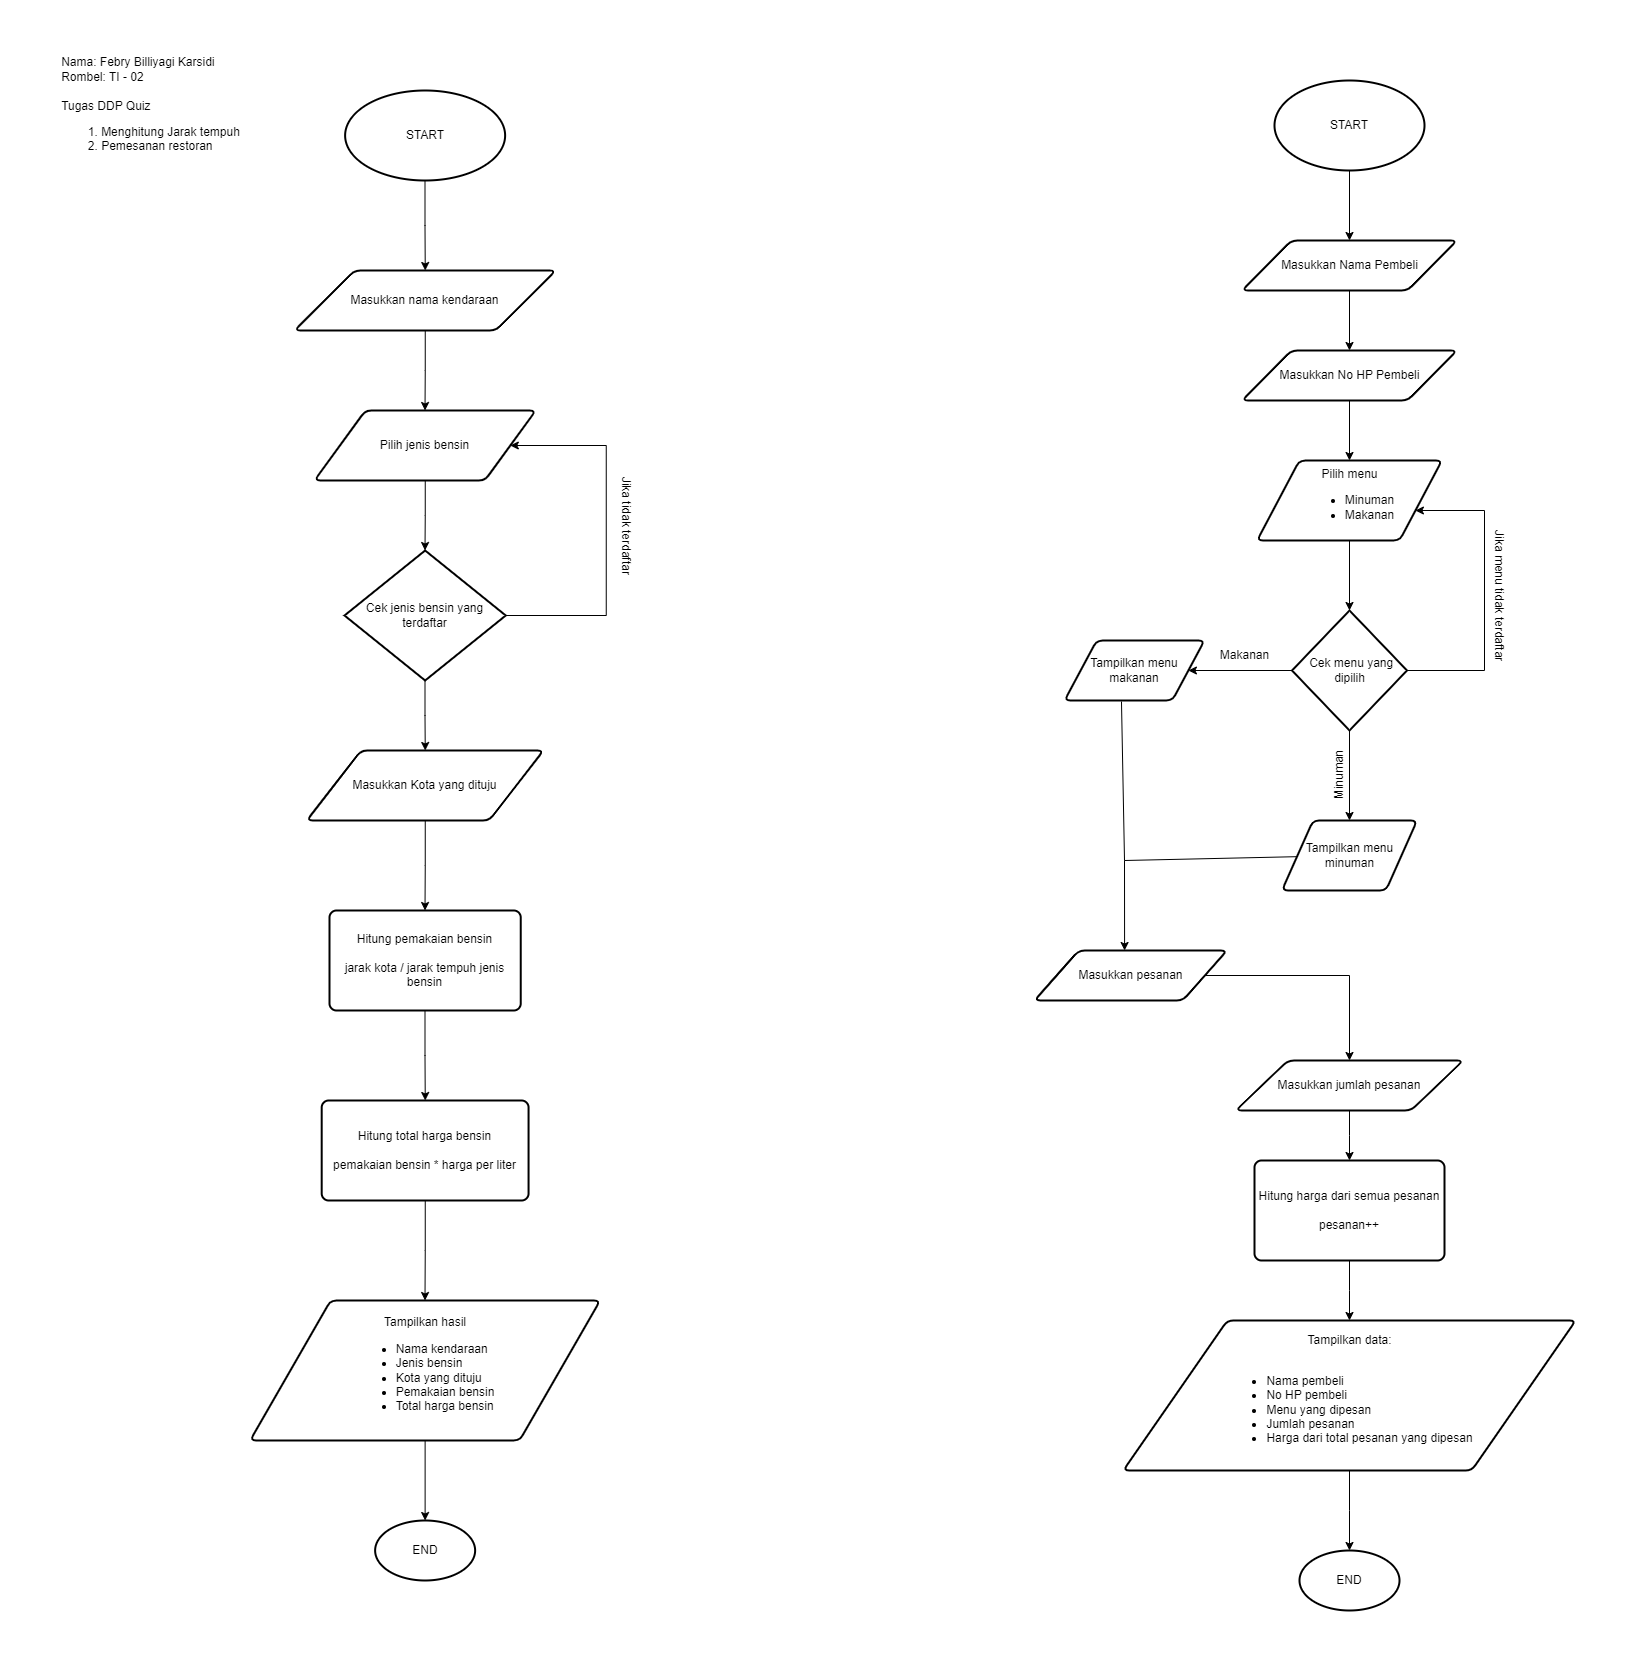

The diagram above was exported from draw.io. Its source (the exported page's mxGraphModel, read from the mxfile embedded in the PNG):
<mxGraphModel dx="2170" dy="1205" grid="1" gridSize="10" guides="1" tooltips="1" connect="1" arrows="1" fold="1" page="1" pageScale="1" pageWidth="850" pageHeight="1100" math="0" shadow="0">
  <root>
    <mxCell id="0" />
    <mxCell id="1" parent="0" />
    <mxCell id="OjIdLJFtuUQpXD9cdcsE-5" value="" style="edgeStyle=orthogonalEdgeStyle;rounded=0;orthogonalLoop=1;jettySize=auto;html=1;" edge="1" parent="1" source="OjIdLJFtuUQpXD9cdcsE-1" target="OjIdLJFtuUQpXD9cdcsE-4">
      <mxGeometry relative="1" as="geometry" />
    </mxCell>
    <mxCell id="OjIdLJFtuUQpXD9cdcsE-1" value="START" style="strokeWidth=2;html=1;shape=mxgraph.flowchart.start_1;whiteSpace=wrap;" vertex="1" parent="1">
      <mxGeometry x="340.62" y="60" width="160" height="90" as="geometry" />
    </mxCell>
    <mxCell id="OjIdLJFtuUQpXD9cdcsE-7" value="" style="edgeStyle=orthogonalEdgeStyle;rounded=0;orthogonalLoop=1;jettySize=auto;html=1;" edge="1" parent="1" source="OjIdLJFtuUQpXD9cdcsE-4">
      <mxGeometry relative="1" as="geometry">
        <mxPoint x="420.5170588235295" y="380" as="targetPoint" />
      </mxGeometry>
    </mxCell>
    <mxCell id="OjIdLJFtuUQpXD9cdcsE-4" value="Masukkan nama kendaraan" style="shape=parallelogram;html=1;strokeWidth=2;perimeter=parallelogramPerimeter;whiteSpace=wrap;rounded=1;arcSize=12;size=0.23;" vertex="1" parent="1">
      <mxGeometry x="290" y="240" width="261.25" height="60" as="geometry" />
    </mxCell>
    <mxCell id="OjIdLJFtuUQpXD9cdcsE-15" value="" style="edgeStyle=orthogonalEdgeStyle;rounded=0;orthogonalLoop=1;jettySize=auto;html=1;" edge="1" parent="1" source="OjIdLJFtuUQpXD9cdcsE-8" target="OjIdLJFtuUQpXD9cdcsE-9">
      <mxGeometry relative="1" as="geometry" />
    </mxCell>
    <mxCell id="OjIdLJFtuUQpXD9cdcsE-8" value="Pilih jenis bensin" style="shape=parallelogram;html=1;strokeWidth=2;perimeter=parallelogramPerimeter;whiteSpace=wrap;rounded=1;arcSize=12;size=0.23;" vertex="1" parent="1">
      <mxGeometry x="310" y="380" width="221.25" height="70" as="geometry" />
    </mxCell>
    <mxCell id="OjIdLJFtuUQpXD9cdcsE-12" value="" style="edgeStyle=orthogonalEdgeStyle;rounded=0;orthogonalLoop=1;jettySize=auto;html=1;entryX=1;entryY=0.5;entryDx=0;entryDy=0;" edge="1" parent="1" source="OjIdLJFtuUQpXD9cdcsE-9" target="OjIdLJFtuUQpXD9cdcsE-8">
      <mxGeometry relative="1" as="geometry">
        <mxPoint x="601.87" y="350" as="targetPoint" />
        <Array as="points">
          <mxPoint x="601.87" y="585" />
          <mxPoint x="601.87" y="415" />
        </Array>
      </mxGeometry>
    </mxCell>
    <mxCell id="OjIdLJFtuUQpXD9cdcsE-16" value="" style="edgeStyle=orthogonalEdgeStyle;rounded=0;orthogonalLoop=1;jettySize=auto;html=1;" edge="1" parent="1" source="OjIdLJFtuUQpXD9cdcsE-9" target="OjIdLJFtuUQpXD9cdcsE-14">
      <mxGeometry relative="1" as="geometry" />
    </mxCell>
    <mxCell id="OjIdLJFtuUQpXD9cdcsE-9" value="Cek jenis bensin yang terdaftar" style="strokeWidth=2;html=1;shape=mxgraph.flowchart.decision;whiteSpace=wrap;" vertex="1" parent="1">
      <mxGeometry x="340.01" y="520" width="161.24" height="130" as="geometry" />
    </mxCell>
    <mxCell id="OjIdLJFtuUQpXD9cdcsE-13" value="Jika tidak terdaftar" style="text;html=1;align=center;verticalAlign=middle;resizable=0;points=[];autosize=1;strokeColor=none;fillColor=none;rotation=90;" vertex="1" parent="1">
      <mxGeometry x="561.87" y="480" width="120" height="30" as="geometry" />
    </mxCell>
    <mxCell id="OjIdLJFtuUQpXD9cdcsE-18" value="" style="edgeStyle=orthogonalEdgeStyle;rounded=0;orthogonalLoop=1;jettySize=auto;html=1;" edge="1" parent="1" source="OjIdLJFtuUQpXD9cdcsE-14" target="OjIdLJFtuUQpXD9cdcsE-17">
      <mxGeometry relative="1" as="geometry" />
    </mxCell>
    <mxCell id="OjIdLJFtuUQpXD9cdcsE-14" value="Masukkan Kota yang dituju" style="shape=parallelogram;html=1;strokeWidth=2;perimeter=parallelogramPerimeter;whiteSpace=wrap;rounded=1;arcSize=12;size=0.23;" vertex="1" parent="1">
      <mxGeometry x="302.19" y="720" width="236.87" height="70" as="geometry" />
    </mxCell>
    <mxCell id="OjIdLJFtuUQpXD9cdcsE-20" value="" style="edgeStyle=orthogonalEdgeStyle;rounded=0;orthogonalLoop=1;jettySize=auto;html=1;" edge="1" parent="1" source="OjIdLJFtuUQpXD9cdcsE-17" target="OjIdLJFtuUQpXD9cdcsE-19">
      <mxGeometry relative="1" as="geometry" />
    </mxCell>
    <mxCell id="OjIdLJFtuUQpXD9cdcsE-17" value="Hitung pemakaian bensin&lt;br&gt;&lt;br&gt;jarak kota / jarak tempuh jenis bensin" style="rounded=1;whiteSpace=wrap;html=1;absoluteArcSize=1;arcSize=14;strokeWidth=2;" vertex="1" parent="1">
      <mxGeometry x="325" y="880" width="191.24" height="100" as="geometry" />
    </mxCell>
    <mxCell id="OjIdLJFtuUQpXD9cdcsE-22" value="" style="edgeStyle=orthogonalEdgeStyle;rounded=0;orthogonalLoop=1;jettySize=auto;html=1;" edge="1" parent="1" source="OjIdLJFtuUQpXD9cdcsE-19" target="OjIdLJFtuUQpXD9cdcsE-21">
      <mxGeometry relative="1" as="geometry" />
    </mxCell>
    <mxCell id="OjIdLJFtuUQpXD9cdcsE-19" value="Hitung total harga bensin&lt;br&gt;&lt;br&gt;pemakaian bensin * harga per liter" style="rounded=1;whiteSpace=wrap;html=1;absoluteArcSize=1;arcSize=14;strokeWidth=2;" vertex="1" parent="1">
      <mxGeometry x="317.2" y="1070" width="206.86" height="100" as="geometry" />
    </mxCell>
    <mxCell id="OjIdLJFtuUQpXD9cdcsE-24" value="" style="edgeStyle=orthogonalEdgeStyle;rounded=0;orthogonalLoop=1;jettySize=auto;html=1;" edge="1" parent="1" source="OjIdLJFtuUQpXD9cdcsE-21" target="OjIdLJFtuUQpXD9cdcsE-23">
      <mxGeometry relative="1" as="geometry" />
    </mxCell>
    <mxCell id="OjIdLJFtuUQpXD9cdcsE-21" value="Tampilkan hasil&lt;br&gt;&lt;ul&gt;&lt;li style=&quot;text-align: left;&quot;&gt;Nama kendaraan&lt;/li&gt;&lt;li style=&quot;text-align: left;&quot;&gt;Jenis bensin&lt;/li&gt;&lt;li style=&quot;text-align: left;&quot;&gt;Kota yang dituju&lt;/li&gt;&lt;li style=&quot;text-align: left;&quot;&gt;Pemakaian bensin&lt;/li&gt;&lt;li style=&quot;text-align: left;&quot;&gt;Total harga bensin&lt;/li&gt;&lt;/ul&gt;" style="shape=parallelogram;html=1;strokeWidth=2;perimeter=parallelogramPerimeter;whiteSpace=wrap;rounded=1;arcSize=12;size=0.23;" vertex="1" parent="1">
      <mxGeometry x="245.62" y="1270" width="350" height="140" as="geometry" />
    </mxCell>
    <mxCell id="OjIdLJFtuUQpXD9cdcsE-23" value="END" style="strokeWidth=2;html=1;shape=mxgraph.flowchart.start_1;whiteSpace=wrap;" vertex="1" parent="1">
      <mxGeometry x="370.63" y="1490" width="100" height="60" as="geometry" />
    </mxCell>
    <mxCell id="OjIdLJFtuUQpXD9cdcsE-25" value="&lt;div style=&quot;text-align: left;&quot;&gt;&lt;span style=&quot;background-color: initial;&quot;&gt;Nama: Febry Billiyagi Karsidi&lt;/span&gt;&lt;/div&gt;&lt;div style=&quot;text-align: left;&quot;&gt;&lt;span style=&quot;background-color: initial;&quot;&gt;Rombel: TI - 02&lt;/span&gt;&lt;/div&gt;&lt;div style=&quot;text-align: left;&quot;&gt;&lt;span style=&quot;background-color: initial;&quot;&gt;&lt;br&gt;&lt;/span&gt;&lt;/div&gt;&lt;div style=&quot;text-align: left;&quot;&gt;&lt;span style=&quot;background-color: initial;&quot;&gt;Tugas DDP Quiz&amp;nbsp;&lt;/span&gt;&lt;/div&gt;&lt;div style=&quot;&quot;&gt;&lt;ol&gt;&lt;li style=&quot;text-align: left;&quot;&gt;&lt;span style=&quot;background-color: initial;&quot;&gt;Menghitung Jarak tempuh&lt;/span&gt;&lt;/li&gt;&lt;li style=&quot;text-align: left;&quot;&gt;&lt;span style=&quot;background-color: initial;&quot;&gt;Pemesanan restoran&lt;/span&gt;&lt;/li&gt;&lt;/ol&gt;&lt;/div&gt;" style="text;html=1;align=center;verticalAlign=middle;resizable=0;points=[];autosize=1;strokeColor=none;fillColor=none;" vertex="1" parent="1">
      <mxGeometry x="45.62" y="20" width="200" height="120" as="geometry" />
    </mxCell>
    <mxCell id="OjIdLJFtuUQpXD9cdcsE-29" value="" style="edgeStyle=orthogonalEdgeStyle;rounded=0;orthogonalLoop=1;jettySize=auto;html=1;" edge="1" parent="1" source="OjIdLJFtuUQpXD9cdcsE-27" target="OjIdLJFtuUQpXD9cdcsE-28">
      <mxGeometry relative="1" as="geometry" />
    </mxCell>
    <mxCell id="OjIdLJFtuUQpXD9cdcsE-27" value="START" style="strokeWidth=2;html=1;shape=mxgraph.flowchart.start_1;whiteSpace=wrap;" vertex="1" parent="1">
      <mxGeometry x="1270" y="50" width="150" height="90" as="geometry" />
    </mxCell>
    <mxCell id="OjIdLJFtuUQpXD9cdcsE-31" value="" style="edgeStyle=orthogonalEdgeStyle;rounded=0;orthogonalLoop=1;jettySize=auto;html=1;" edge="1" parent="1" source="OjIdLJFtuUQpXD9cdcsE-28" target="OjIdLJFtuUQpXD9cdcsE-30">
      <mxGeometry relative="1" as="geometry" />
    </mxCell>
    <mxCell id="OjIdLJFtuUQpXD9cdcsE-28" value="Masukkan Nama Pembeli" style="shape=parallelogram;html=1;strokeWidth=2;perimeter=parallelogramPerimeter;whiteSpace=wrap;rounded=1;arcSize=12;size=0.23;" vertex="1" parent="1">
      <mxGeometry x="1237.5" y="210" width="215" height="50" as="geometry" />
    </mxCell>
    <mxCell id="OjIdLJFtuUQpXD9cdcsE-33" value="" style="edgeStyle=orthogonalEdgeStyle;rounded=0;orthogonalLoop=1;jettySize=auto;html=1;" edge="1" parent="1" source="OjIdLJFtuUQpXD9cdcsE-30" target="OjIdLJFtuUQpXD9cdcsE-32">
      <mxGeometry relative="1" as="geometry" />
    </mxCell>
    <mxCell id="OjIdLJFtuUQpXD9cdcsE-30" value="Masukkan No HP Pembeli" style="shape=parallelogram;html=1;strokeWidth=2;perimeter=parallelogramPerimeter;whiteSpace=wrap;rounded=1;arcSize=12;size=0.23;" vertex="1" parent="1">
      <mxGeometry x="1237.5" y="320" width="215" height="50" as="geometry" />
    </mxCell>
    <mxCell id="OjIdLJFtuUQpXD9cdcsE-35" value="" style="edgeStyle=orthogonalEdgeStyle;rounded=0;orthogonalLoop=1;jettySize=auto;html=1;" edge="1" parent="1" source="OjIdLJFtuUQpXD9cdcsE-32" target="OjIdLJFtuUQpXD9cdcsE-34">
      <mxGeometry relative="1" as="geometry" />
    </mxCell>
    <mxCell id="OjIdLJFtuUQpXD9cdcsE-32" value="Pilih menu&lt;br&gt;&lt;ul&gt;&lt;li style=&quot;text-align: left;&quot;&gt;Minuman&lt;/li&gt;&lt;li style=&quot;text-align: left;&quot;&gt;Makanan&lt;/li&gt;&lt;/ul&gt;" style="shape=parallelogram;html=1;strokeWidth=2;perimeter=parallelogramPerimeter;whiteSpace=wrap;rounded=1;arcSize=12;size=0.23;" vertex="1" parent="1">
      <mxGeometry x="1252.5" y="430" width="185" height="80" as="geometry" />
    </mxCell>
    <mxCell id="OjIdLJFtuUQpXD9cdcsE-37" value="" style="edgeStyle=orthogonalEdgeStyle;rounded=0;orthogonalLoop=1;jettySize=auto;html=1;" edge="1" parent="1" source="OjIdLJFtuUQpXD9cdcsE-34" target="OjIdLJFtuUQpXD9cdcsE-36">
      <mxGeometry relative="1" as="geometry" />
    </mxCell>
    <mxCell id="OjIdLJFtuUQpXD9cdcsE-43" value="" style="edgeStyle=orthogonalEdgeStyle;rounded=0;orthogonalLoop=1;jettySize=auto;html=1;" edge="1" parent="1" source="OjIdLJFtuUQpXD9cdcsE-34" target="OjIdLJFtuUQpXD9cdcsE-32">
      <mxGeometry relative="1" as="geometry">
        <mxPoint x="1500" y="480" as="targetPoint" />
        <Array as="points">
          <mxPoint x="1480" y="640" />
          <mxPoint x="1480" y="480" />
        </Array>
      </mxGeometry>
    </mxCell>
    <mxCell id="OjIdLJFtuUQpXD9cdcsE-34" value="&amp;nbsp;Cek menu yang dipilih" style="strokeWidth=2;html=1;shape=mxgraph.flowchart.decision;whiteSpace=wrap;" vertex="1" parent="1">
      <mxGeometry x="1287.5" y="580" width="115" height="120" as="geometry" />
    </mxCell>
    <mxCell id="OjIdLJFtuUQpXD9cdcsE-36" value="Tampilkan menu makanan" style="shape=parallelogram;html=1;strokeWidth=2;perimeter=parallelogramPerimeter;whiteSpace=wrap;rounded=1;arcSize=12;size=0.23;" vertex="1" parent="1">
      <mxGeometry x="1060" y="610" width="140" height="60" as="geometry" />
    </mxCell>
    <mxCell id="OjIdLJFtuUQpXD9cdcsE-38" value="Makanan" style="text;html=1;align=center;verticalAlign=middle;resizable=0;points=[];autosize=1;strokeColor=none;fillColor=none;" vertex="1" parent="1">
      <mxGeometry x="1205" y="610" width="70" height="30" as="geometry" />
    </mxCell>
    <mxCell id="OjIdLJFtuUQpXD9cdcsE-39" value="Tampilkan menu minuman" style="shape=parallelogram;html=1;strokeWidth=2;perimeter=parallelogramPerimeter;whiteSpace=wrap;rounded=1;arcSize=12;size=0.23;" vertex="1" parent="1">
      <mxGeometry x="1277.5" y="790" width="135" height="70" as="geometry" />
    </mxCell>
    <mxCell id="OjIdLJFtuUQpXD9cdcsE-41" value="Minuman&lt;br&gt;" style="text;html=1;align=center;verticalAlign=middle;resizable=0;points=[];autosize=1;strokeColor=none;fillColor=none;rotation=-90;" vertex="1" parent="1">
      <mxGeometry x="1300" y="730" width="70" height="30" as="geometry" />
    </mxCell>
    <mxCell id="OjIdLJFtuUQpXD9cdcsE-44" value="Jika menu tidak terdaftar" style="text;html=1;align=center;verticalAlign=middle;resizable=0;points=[];autosize=1;strokeColor=none;fillColor=none;rotation=90;" vertex="1" parent="1">
      <mxGeometry x="1420" y="550" width="150" height="30" as="geometry" />
    </mxCell>
    <mxCell id="OjIdLJFtuUQpXD9cdcsE-48" value="" style="edgeStyle=orthogonalEdgeStyle;rounded=0;orthogonalLoop=1;jettySize=auto;html=1;" edge="1" parent="1" source="OjIdLJFtuUQpXD9cdcsE-45" target="OjIdLJFtuUQpXD9cdcsE-47">
      <mxGeometry relative="1" as="geometry" />
    </mxCell>
    <mxCell id="OjIdLJFtuUQpXD9cdcsE-45" value="Masukkan pesanan" style="shape=parallelogram;html=1;strokeWidth=2;perimeter=parallelogramPerimeter;whiteSpace=wrap;rounded=1;arcSize=12;size=0.23;" vertex="1" parent="1">
      <mxGeometry x="1030" y="920" width="192.5" height="50" as="geometry" />
    </mxCell>
    <mxCell id="OjIdLJFtuUQpXD9cdcsE-50" value="" style="edgeStyle=orthogonalEdgeStyle;rounded=0;orthogonalLoop=1;jettySize=auto;html=1;" edge="1" parent="1" source="OjIdLJFtuUQpXD9cdcsE-47" target="OjIdLJFtuUQpXD9cdcsE-49">
      <mxGeometry relative="1" as="geometry" />
    </mxCell>
    <mxCell id="OjIdLJFtuUQpXD9cdcsE-47" value="Masukkan jumlah pesanan" style="shape=parallelogram;html=1;strokeWidth=2;perimeter=parallelogramPerimeter;whiteSpace=wrap;rounded=1;arcSize=12;size=0.23;" vertex="1" parent="1">
      <mxGeometry x="1231.25" y="1030" width="227.5" height="50" as="geometry" />
    </mxCell>
    <mxCell id="OjIdLJFtuUQpXD9cdcsE-52" value="" style="edgeStyle=orthogonalEdgeStyle;rounded=0;orthogonalLoop=1;jettySize=auto;html=1;" edge="1" parent="1" source="OjIdLJFtuUQpXD9cdcsE-49" target="OjIdLJFtuUQpXD9cdcsE-51">
      <mxGeometry relative="1" as="geometry" />
    </mxCell>
    <mxCell id="OjIdLJFtuUQpXD9cdcsE-49" value="Hitung harga dari semua pesanan&lt;br&gt;&lt;br&gt;pesanan++" style="rounded=1;whiteSpace=wrap;html=1;absoluteArcSize=1;arcSize=14;strokeWidth=2;" vertex="1" parent="1">
      <mxGeometry x="1250" y="1130" width="190" height="100" as="geometry" />
    </mxCell>
    <mxCell id="OjIdLJFtuUQpXD9cdcsE-54" value="" style="edgeStyle=orthogonalEdgeStyle;rounded=0;orthogonalLoop=1;jettySize=auto;html=1;" edge="1" parent="1" source="OjIdLJFtuUQpXD9cdcsE-51" target="OjIdLJFtuUQpXD9cdcsE-53">
      <mxGeometry relative="1" as="geometry" />
    </mxCell>
    <mxCell id="OjIdLJFtuUQpXD9cdcsE-51" value="Tampilkan data:&lt;br&gt;&lt;br&gt;&lt;ul&gt;&lt;li style=&quot;text-align: left;&quot;&gt;Nama pembeli&lt;/li&gt;&lt;li style=&quot;text-align: left;&quot;&gt;No HP pembeli&lt;/li&gt;&lt;li style=&quot;text-align: left;&quot;&gt;Menu yang dipesan&lt;/li&gt;&lt;li style=&quot;text-align: left;&quot;&gt;Jumlah pesanan&lt;/li&gt;&lt;li style=&quot;text-align: left;&quot;&gt;Harga dari total pesanan yang dipesan&lt;/li&gt;&lt;/ul&gt;" style="shape=parallelogram;html=1;strokeWidth=2;perimeter=parallelogramPerimeter;whiteSpace=wrap;rounded=1;arcSize=12;size=0.23;" vertex="1" parent="1">
      <mxGeometry x="1118.75" y="1290" width="452.5" height="150" as="geometry" />
    </mxCell>
    <mxCell id="OjIdLJFtuUQpXD9cdcsE-53" value="END" style="strokeWidth=2;html=1;shape=mxgraph.flowchart.start_1;whiteSpace=wrap;" vertex="1" parent="1">
      <mxGeometry x="1295" y="1520" width="100" height="60" as="geometry" />
    </mxCell>
    <mxCell id="OjIdLJFtuUQpXD9cdcsE-58" value="" style="endArrow=classic;html=1;rounded=0;exitX=0.5;exitY=1;exitDx=0;exitDy=0;exitPerimeter=0;entryX=0.5;entryY=0;entryDx=0;entryDy=0;" edge="1" parent="1" source="OjIdLJFtuUQpXD9cdcsE-34" target="OjIdLJFtuUQpXD9cdcsE-39">
      <mxGeometry width="50" height="50" relative="1" as="geometry">
        <mxPoint x="1260" y="780" as="sourcePoint" />
        <mxPoint x="1310" y="730" as="targetPoint" />
      </mxGeometry>
    </mxCell>
    <mxCell id="OjIdLJFtuUQpXD9cdcsE-59" value="" style="endArrow=none;html=1;rounded=0;entryX=0.407;entryY=1.017;entryDx=0;entryDy=0;entryPerimeter=0;" edge="1" parent="1" source="OjIdLJFtuUQpXD9cdcsE-39" target="OjIdLJFtuUQpXD9cdcsE-36">
      <mxGeometry width="50" height="50" relative="1" as="geometry">
        <mxPoint x="1260" y="780" as="sourcePoint" />
        <mxPoint x="1310" y="730" as="targetPoint" />
        <Array as="points">
          <mxPoint x="1120" y="830" />
        </Array>
      </mxGeometry>
    </mxCell>
    <mxCell id="OjIdLJFtuUQpXD9cdcsE-60" value="" style="endArrow=classic;html=1;rounded=0;entryX=0.468;entryY=0;entryDx=0;entryDy=0;entryPerimeter=0;" edge="1" parent="1" target="OjIdLJFtuUQpXD9cdcsE-45">
      <mxGeometry width="50" height="50" relative="1" as="geometry">
        <mxPoint x="1120" y="830" as="sourcePoint" />
        <mxPoint x="1310" y="850" as="targetPoint" />
      </mxGeometry>
    </mxCell>
  </root>
</mxGraphModel>